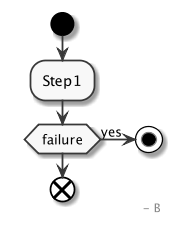

The diagram above was rendered by PlantUML. Its source (embedded in the PNG):
@startuml
right footer - B
scale 1.2

skinparam monochrome true
skinparam SequenceBoxBackgroundColor #FAFAFA
skinparam SequenceBoxBorderColor #F0F0F0
hide footbox
start
:Step1;
if ( failure ) then (yes)
stop
endif
end
@enduml